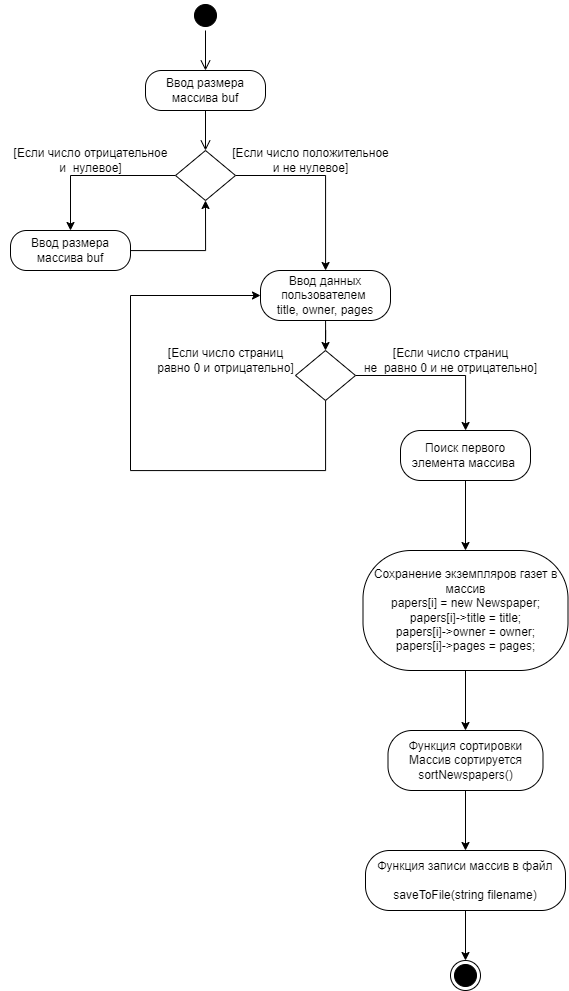

The diagram above was exported from draw.io. Its source (the exported page's mxGraphModel, read from the mxfile embedded in the PNG):
<mxGraphModel dx="2118" dy="1225" grid="0" gridSize="10" guides="1" tooltips="0" connect="1" arrows="1" fold="1" page="0" pageScale="1" pageWidth="827" pageHeight="1169" math="0" shadow="0">
  <root>
    <mxCell id="0" />
    <mxCell id="1" parent="0" />
    <mxCell id="w7QT0o-mfHw9EA2dGnVH-2" value="" style="ellipse;html=1;shape=startState;fillColor=#000000;strokeColor=#000000;" vertex="1" parent="1">
      <mxGeometry x="330" y="40" width="30" height="30" as="geometry" />
    </mxCell>
    <mxCell id="w7QT0o-mfHw9EA2dGnVH-3" value="" style="edgeStyle=orthogonalEdgeStyle;html=1;verticalAlign=bottom;endArrow=open;endSize=8;strokeColor=#000000;rounded=0;" edge="1" source="w7QT0o-mfHw9EA2dGnVH-2" parent="1">
      <mxGeometry relative="1" as="geometry">
        <mxPoint x="345" y="110" as="targetPoint" />
      </mxGeometry>
    </mxCell>
    <mxCell id="w7QT0o-mfHw9EA2dGnVH-6" value="Ввод размера массива buf" style="rounded=1;whiteSpace=wrap;html=1;arcSize=40;fontColor=#000000;fillColor=none;strokeColor=#000000;" vertex="1" parent="1">
      <mxGeometry x="285" y="110" width="120" height="40" as="geometry" />
    </mxCell>
    <mxCell id="w7QT0o-mfHw9EA2dGnVH-12" style="edgeStyle=orthogonalEdgeStyle;rounded=0;orthogonalLoop=1;jettySize=auto;html=1;exitX=0;exitY=0.5;exitDx=0;exitDy=0;" edge="1" parent="1" source="w7QT0o-mfHw9EA2dGnVH-22" target="w7QT0o-mfHw9EA2dGnVH-10">
      <mxGeometry relative="1" as="geometry">
        <mxPoint x="305" y="230" as="sourcePoint" />
      </mxGeometry>
    </mxCell>
    <mxCell id="w7QT0o-mfHw9EA2dGnVH-13" style="edgeStyle=orthogonalEdgeStyle;rounded=0;orthogonalLoop=1;jettySize=auto;html=1;exitX=1;exitY=0.5;exitDx=0;exitDy=0;" edge="1" parent="1" source="w7QT0o-mfHw9EA2dGnVH-22" target="w7QT0o-mfHw9EA2dGnVH-11">
      <mxGeometry relative="1" as="geometry">
        <mxPoint x="385" y="230" as="sourcePoint" />
      </mxGeometry>
    </mxCell>
    <mxCell id="w7QT0o-mfHw9EA2dGnVH-9" value="" style="edgeStyle=orthogonalEdgeStyle;html=1;verticalAlign=bottom;endArrow=open;endSize=8;strokeColor=#000000;rounded=0;exitX=0.5;exitY=1;exitDx=0;exitDy=0;" edge="1" parent="1" source="w7QT0o-mfHw9EA2dGnVH-6">
      <mxGeometry relative="1" as="geometry">
        <mxPoint x="345" y="190" as="targetPoint" />
        <mxPoint x="355" y="80" as="sourcePoint" />
      </mxGeometry>
    </mxCell>
    <mxCell id="w7QT0o-mfHw9EA2dGnVH-25" style="edgeStyle=orthogonalEdgeStyle;rounded=0;orthogonalLoop=1;jettySize=auto;html=1;entryX=0.5;entryY=1;entryDx=0;entryDy=0;" edge="1" parent="1" source="w7QT0o-mfHw9EA2dGnVH-10" target="w7QT0o-mfHw9EA2dGnVH-22">
      <mxGeometry relative="1" as="geometry" />
    </mxCell>
    <mxCell id="w7QT0o-mfHw9EA2dGnVH-10" value="Ввод размера массива buf" style="rounded=1;whiteSpace=wrap;html=1;arcSize=40;fontColor=#000000;fillColor=none;strokeColor=#000000;" vertex="1" parent="1">
      <mxGeometry x="150" y="270" width="120" height="40" as="geometry" />
    </mxCell>
    <mxCell id="w7QT0o-mfHw9EA2dGnVH-18" style="edgeStyle=orthogonalEdgeStyle;rounded=0;orthogonalLoop=1;jettySize=auto;html=1;" edge="1" parent="1" source="w7QT0o-mfHw9EA2dGnVH-11">
      <mxGeometry relative="1" as="geometry">
        <mxPoint x="465" y="390" as="targetPoint" />
      </mxGeometry>
    </mxCell>
    <mxCell id="w7QT0o-mfHw9EA2dGnVH-11" value="Ввод данных пользователем&amp;nbsp;&lt;br&gt;title,&amp;nbsp;owner,&amp;nbsp;pages" style="rounded=1;whiteSpace=wrap;html=1;arcSize=40;fontColor=#000000;fillColor=none;strokeColor=#000000;" vertex="1" parent="1">
      <mxGeometry x="400" y="310" width="130" height="50" as="geometry" />
    </mxCell>
    <mxCell id="w7QT0o-mfHw9EA2dGnVH-14" value="[Если число положительное &lt;br&gt;и не нулевое]" style="text;html=1;align=center;verticalAlign=middle;resizable=0;points=[];autosize=1;strokeColor=none;fillColor=none;" vertex="1" parent="1">
      <mxGeometry x="360" y="180" width="180" height="40" as="geometry" />
    </mxCell>
    <mxCell id="w7QT0o-mfHw9EA2dGnVH-33" style="edgeStyle=orthogonalEdgeStyle;rounded=0;orthogonalLoop=1;jettySize=auto;html=1;" edge="1" parent="1" source="w7QT0o-mfHw9EA2dGnVH-15" target="w7QT0o-mfHw9EA2dGnVH-31">
      <mxGeometry relative="1" as="geometry" />
    </mxCell>
    <mxCell id="w7QT0o-mfHw9EA2dGnVH-15" value="Поиск первого элемента массива&amp;nbsp;" style="rounded=1;whiteSpace=wrap;html=1;arcSize=40;fontColor=#000000;fillColor=none;strokeColor=#000000;" vertex="1" parent="1">
      <mxGeometry x="540" y="470" width="130" height="50" as="geometry" />
    </mxCell>
    <mxCell id="w7QT0o-mfHw9EA2dGnVH-19" style="edgeStyle=orthogonalEdgeStyle;rounded=0;orthogonalLoop=1;jettySize=auto;html=1;exitX=1;exitY=0.5;exitDx=0;exitDy=0;" edge="1" parent="1" source="w7QT0o-mfHw9EA2dGnVH-20" target="w7QT0o-mfHw9EA2dGnVH-15">
      <mxGeometry relative="1" as="geometry">
        <mxPoint x="465" y="440" as="sourcePoint" />
      </mxGeometry>
    </mxCell>
    <mxCell id="w7QT0o-mfHw9EA2dGnVH-30" style="edgeStyle=orthogonalEdgeStyle;rounded=0;orthogonalLoop=1;jettySize=auto;html=1;entryX=0;entryY=0.5;entryDx=0;entryDy=0;" edge="1" parent="1" source="w7QT0o-mfHw9EA2dGnVH-20" target="w7QT0o-mfHw9EA2dGnVH-11">
      <mxGeometry relative="1" as="geometry">
        <Array as="points">
          <mxPoint x="465" y="510" />
          <mxPoint x="270" y="510" />
          <mxPoint x="270" y="335" />
        </Array>
      </mxGeometry>
    </mxCell>
    <mxCell id="w7QT0o-mfHw9EA2dGnVH-20" value="" style="rhombus;whiteSpace=wrap;html=1;" vertex="1" parent="1">
      <mxGeometry x="435" y="390" width="60" height="50" as="geometry" />
    </mxCell>
    <mxCell id="w7QT0o-mfHw9EA2dGnVH-22" value="" style="rhombus;whiteSpace=wrap;html=1;" vertex="1" parent="1">
      <mxGeometry x="315" y="190" width="60" height="50" as="geometry" />
    </mxCell>
    <mxCell id="w7QT0o-mfHw9EA2dGnVH-23" value="[Если число страниц &lt;br&gt;не&amp;nbsp; равно 0 и не отрицательно]" style="text;html=1;align=center;verticalAlign=middle;resizable=0;points=[];autosize=1;strokeColor=none;fillColor=none;" vertex="1" parent="1">
      <mxGeometry x="490" y="380" width="200" height="40" as="geometry" />
    </mxCell>
    <mxCell id="w7QT0o-mfHw9EA2dGnVH-26" value="[Если число отрицательное&lt;br style=&quot;border-color: var(--border-color);&quot;&gt;и&amp;nbsp; нулевое]" style="text;html=1;align=center;verticalAlign=middle;resizable=0;points=[];autosize=1;strokeColor=none;fillColor=none;" vertex="1" parent="1">
      <mxGeometry x="140" y="180" width="180" height="40" as="geometry" />
    </mxCell>
    <mxCell id="w7QT0o-mfHw9EA2dGnVH-29" value="[Если число страниц &lt;br&gt;равно 0 и отрицательно]" style="text;html=1;align=center;verticalAlign=middle;resizable=0;points=[];autosize=1;strokeColor=none;fillColor=none;" vertex="1" parent="1">
      <mxGeometry x="285" y="380" width="160" height="40" as="geometry" />
    </mxCell>
    <mxCell id="w7QT0o-mfHw9EA2dGnVH-36" style="edgeStyle=orthogonalEdgeStyle;rounded=0;orthogonalLoop=1;jettySize=auto;html=1;" edge="1" parent="1" source="w7QT0o-mfHw9EA2dGnVH-31" target="w7QT0o-mfHw9EA2dGnVH-35">
      <mxGeometry relative="1" as="geometry" />
    </mxCell>
    <mxCell id="w7QT0o-mfHw9EA2dGnVH-31" value="&lt;div&gt;Сохранение экземпляров газет в массив&lt;/div&gt;&lt;div&gt;papers[i] = new Newspaper;&lt;/div&gt;&lt;div&gt;      papers[i]-&amp;gt;title = title;&lt;/div&gt;&lt;div&gt;&lt;span style=&quot;&quot;&gt;      &lt;/span&gt;papers[i]-&amp;gt;owner = owner;&lt;/div&gt;&lt;div&gt;&lt;span style=&quot;&quot;&gt;      &lt;/span&gt;papers[i]-&amp;gt;pages = pages;&lt;/div&gt;" style="rounded=1;whiteSpace=wrap;html=1;arcSize=40;fontColor=#000000;fillColor=none;strokeColor=#000000;" vertex="1" parent="1">
      <mxGeometry x="502.5" y="590" width="205" height="120" as="geometry" />
    </mxCell>
    <mxCell id="w7QT0o-mfHw9EA2dGnVH-38" style="edgeStyle=orthogonalEdgeStyle;rounded=0;orthogonalLoop=1;jettySize=auto;html=1;" edge="1" parent="1" source="w7QT0o-mfHw9EA2dGnVH-35" target="w7QT0o-mfHw9EA2dGnVH-37">
      <mxGeometry relative="1" as="geometry" />
    </mxCell>
    <mxCell id="w7QT0o-mfHw9EA2dGnVH-35" value="Функция сортировки&lt;br&gt;Массив сортируется&lt;br&gt;sortNewspapers()" style="rounded=1;whiteSpace=wrap;html=1;arcSize=40;fontColor=#000000;fillColor=none;strokeColor=#000000;" vertex="1" parent="1">
      <mxGeometry x="527.5" y="770" width="155" height="60" as="geometry" />
    </mxCell>
    <mxCell id="w7QT0o-mfHw9EA2dGnVH-41" style="edgeStyle=orthogonalEdgeStyle;rounded=0;orthogonalLoop=1;jettySize=auto;html=1;entryX=0.5;entryY=0;entryDx=0;entryDy=0;" edge="1" parent="1" source="w7QT0o-mfHw9EA2dGnVH-37" target="w7QT0o-mfHw9EA2dGnVH-39">
      <mxGeometry relative="1" as="geometry" />
    </mxCell>
    <mxCell id="w7QT0o-mfHw9EA2dGnVH-37" value="Функция записи массив в файл&lt;br&gt;&lt;br&gt;saveToFile(string filename)" style="rounded=1;whiteSpace=wrap;html=1;arcSize=40;fontColor=#000000;fillColor=none;strokeColor=#000000;" vertex="1" parent="1">
      <mxGeometry x="505" y="890" width="200" height="60" as="geometry" />
    </mxCell>
    <mxCell id="w7QT0o-mfHw9EA2dGnVH-39" value="" style="ellipse;html=1;shape=endState;fillColor=#000000;strokeColor=#000000;" vertex="1" parent="1">
      <mxGeometry x="590" y="1000" width="30" height="30" as="geometry" />
    </mxCell>
  </root>
</mxGraphModel>